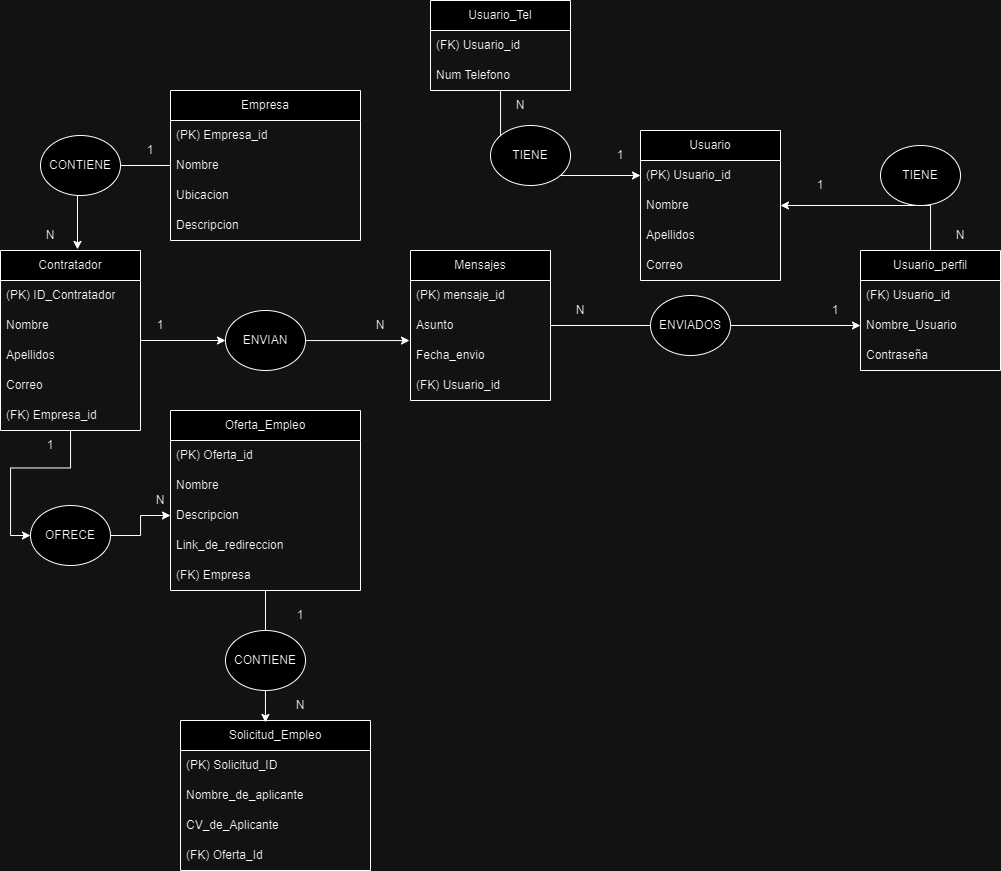

The diagram above was exported from draw.io. Its source (the exported page's mxGraphModel, read from the mxfile embedded in the PNG):
<mxGraphModel dx="2771" dy="2001" grid="1" gridSize="10" guides="1" tooltips="1" connect="1" arrows="1" fold="1" page="1" pageScale="1" pageWidth="850" pageHeight="1100" math="0" shadow="0" extFonts="Permanent Marker^https://fonts.googleapis.com/css?family=Permanent+Marker">
  <root>
    <mxCell id="0" />
    <mxCell id="1" parent="0" />
    <mxCell id="595fksMojgiikB73PxLF-105" style="edgeStyle=orthogonalEdgeStyle;rounded=0;orthogonalLoop=1;jettySize=auto;html=1;entryX=0.55;entryY=-0.006;entryDx=0;entryDy=0;entryPerimeter=0;" edge="1" parent="1" source="595fksMojgiikB73PxLF-11" target="595fksMojgiikB73PxLF-39">
      <mxGeometry relative="1" as="geometry">
        <mxPoint x="-300" y="-95" as="targetPoint" />
      </mxGeometry>
    </mxCell>
    <mxCell id="595fksMojgiikB73PxLF-11" value="Empresa" style="swimlane;fontStyle=0;childLayout=stackLayout;horizontal=1;startSize=30;horizontalStack=0;resizeParent=1;resizeParentMax=0;resizeLast=0;collapsible=1;marginBottom=0;whiteSpace=wrap;html=1;" vertex="1" parent="1">
      <mxGeometry x="-210" y="-170" width="190" height="150" as="geometry" />
    </mxCell>
    <mxCell id="595fksMojgiikB73PxLF-12" value="(PK) Empresa_id" style="text;strokeColor=none;fillColor=none;align=left;verticalAlign=middle;spacingLeft=4;spacingRight=4;overflow=hidden;points=[[0,0.5],[1,0.5]];portConstraint=eastwest;rotatable=0;whiteSpace=wrap;html=1;" vertex="1" parent="595fksMojgiikB73PxLF-11">
      <mxGeometry y="30" width="190" height="30" as="geometry" />
    </mxCell>
    <mxCell id="595fksMojgiikB73PxLF-13" value="Nombre" style="text;strokeColor=none;fillColor=none;align=left;verticalAlign=middle;spacingLeft=4;spacingRight=4;overflow=hidden;points=[[0,0.5],[1,0.5]];portConstraint=eastwest;rotatable=0;whiteSpace=wrap;html=1;" vertex="1" parent="595fksMojgiikB73PxLF-11">
      <mxGeometry y="60" width="190" height="30" as="geometry" />
    </mxCell>
    <mxCell id="595fksMojgiikB73PxLF-51" value="Ubicacion" style="text;strokeColor=none;fillColor=none;align=left;verticalAlign=middle;spacingLeft=4;spacingRight=4;overflow=hidden;points=[[0,0.5],[1,0.5]];portConstraint=eastwest;rotatable=0;whiteSpace=wrap;html=1;" vertex="1" parent="595fksMojgiikB73PxLF-11">
      <mxGeometry y="90" width="190" height="30" as="geometry" />
    </mxCell>
    <mxCell id="595fksMojgiikB73PxLF-52" value="Descripcion" style="text;strokeColor=none;fillColor=none;align=left;verticalAlign=middle;spacingLeft=4;spacingRight=4;overflow=hidden;points=[[0,0.5],[1,0.5]];portConstraint=eastwest;rotatable=0;whiteSpace=wrap;html=1;" vertex="1" parent="595fksMojgiikB73PxLF-11">
      <mxGeometry y="120" width="190" height="30" as="geometry" />
    </mxCell>
    <mxCell id="595fksMojgiikB73PxLF-19" value="Usuario" style="swimlane;fontStyle=0;childLayout=stackLayout;horizontal=1;startSize=30;horizontalStack=0;resizeParent=1;resizeParentMax=0;resizeLast=0;collapsible=1;marginBottom=0;whiteSpace=wrap;html=1;" vertex="1" parent="1">
      <mxGeometry x="260" y="-130" width="140" height="150" as="geometry" />
    </mxCell>
    <mxCell id="595fksMojgiikB73PxLF-20" value="(PK) Usuario_id" style="text;strokeColor=none;fillColor=none;align=left;verticalAlign=middle;spacingLeft=4;spacingRight=4;overflow=hidden;points=[[0,0.5],[1,0.5]];portConstraint=eastwest;rotatable=0;whiteSpace=wrap;html=1;" vertex="1" parent="595fksMojgiikB73PxLF-19">
      <mxGeometry y="30" width="140" height="30" as="geometry" />
    </mxCell>
    <mxCell id="595fksMojgiikB73PxLF-21" value="Nombre" style="text;strokeColor=none;fillColor=none;align=left;verticalAlign=middle;spacingLeft=4;spacingRight=4;overflow=hidden;points=[[0,0.5],[1,0.5]];portConstraint=eastwest;rotatable=0;whiteSpace=wrap;html=1;" vertex="1" parent="595fksMojgiikB73PxLF-19">
      <mxGeometry y="60" width="140" height="30" as="geometry" />
    </mxCell>
    <mxCell id="595fksMojgiikB73PxLF-64" value="Apellidos" style="text;strokeColor=none;fillColor=none;align=left;verticalAlign=middle;spacingLeft=4;spacingRight=4;overflow=hidden;points=[[0,0.5],[1,0.5]];portConstraint=eastwest;rotatable=0;whiteSpace=wrap;html=1;" vertex="1" parent="595fksMojgiikB73PxLF-19">
      <mxGeometry y="90" width="140" height="30" as="geometry" />
    </mxCell>
    <mxCell id="595fksMojgiikB73PxLF-22" value="Correo" style="text;strokeColor=none;fillColor=none;align=left;verticalAlign=middle;spacingLeft=4;spacingRight=4;overflow=hidden;points=[[0,0.5],[1,0.5]];portConstraint=eastwest;rotatable=0;whiteSpace=wrap;html=1;" vertex="1" parent="595fksMojgiikB73PxLF-19">
      <mxGeometry y="120" width="140" height="30" as="geometry" />
    </mxCell>
    <mxCell id="595fksMojgiikB73PxLF-23" value="Oferta_Empleo" style="swimlane;fontStyle=0;childLayout=stackLayout;horizontal=1;startSize=30;horizontalStack=0;resizeParent=1;resizeParentMax=0;resizeLast=0;collapsible=1;marginBottom=0;whiteSpace=wrap;html=1;" vertex="1" parent="1">
      <mxGeometry x="-210" y="150" width="190" height="180" as="geometry" />
    </mxCell>
    <mxCell id="595fksMojgiikB73PxLF-24" value="(PK) Oferta_id" style="text;strokeColor=none;fillColor=none;align=left;verticalAlign=middle;spacingLeft=4;spacingRight=4;overflow=hidden;points=[[0,0.5],[1,0.5]];portConstraint=eastwest;rotatable=0;whiteSpace=wrap;html=1;" vertex="1" parent="595fksMojgiikB73PxLF-23">
      <mxGeometry y="30" width="190" height="30" as="geometry" />
    </mxCell>
    <mxCell id="595fksMojgiikB73PxLF-25" value="Nombre" style="text;strokeColor=none;fillColor=none;align=left;verticalAlign=middle;spacingLeft=4;spacingRight=4;overflow=hidden;points=[[0,0.5],[1,0.5]];portConstraint=eastwest;rotatable=0;whiteSpace=wrap;html=1;" vertex="1" parent="595fksMojgiikB73PxLF-23">
      <mxGeometry y="60" width="190" height="30" as="geometry" />
    </mxCell>
    <mxCell id="595fksMojgiikB73PxLF-56" value="Descripcion" style="text;strokeColor=none;fillColor=none;align=left;verticalAlign=middle;spacingLeft=4;spacingRight=4;overflow=hidden;points=[[0,0.5],[1,0.5]];portConstraint=eastwest;rotatable=0;whiteSpace=wrap;html=1;" vertex="1" parent="595fksMojgiikB73PxLF-23">
      <mxGeometry y="90" width="190" height="30" as="geometry" />
    </mxCell>
    <mxCell id="595fksMojgiikB73PxLF-59" value="Link_de_redireccion" style="text;strokeColor=none;fillColor=none;align=left;verticalAlign=middle;spacingLeft=4;spacingRight=4;overflow=hidden;points=[[0,0.5],[1,0.5]];portConstraint=eastwest;rotatable=0;whiteSpace=wrap;html=1;" vertex="1" parent="595fksMojgiikB73PxLF-23">
      <mxGeometry y="120" width="190" height="30" as="geometry" />
    </mxCell>
    <mxCell id="595fksMojgiikB73PxLF-26" value="(FK) Empresa" style="text;strokeColor=none;fillColor=none;align=left;verticalAlign=middle;spacingLeft=4;spacingRight=4;overflow=hidden;points=[[0,0.5],[1,0.5]];portConstraint=eastwest;rotatable=0;whiteSpace=wrap;html=1;" vertex="1" parent="595fksMojgiikB73PxLF-23">
      <mxGeometry y="150" width="190" height="30" as="geometry" />
    </mxCell>
    <mxCell id="595fksMojgiikB73PxLF-27" value="Mensajes" style="swimlane;fontStyle=0;childLayout=stackLayout;horizontal=1;startSize=30;horizontalStack=0;resizeParent=1;resizeParentMax=0;resizeLast=0;collapsible=1;marginBottom=0;whiteSpace=wrap;html=1;" vertex="1" parent="1">
      <mxGeometry x="30" y="-10" width="140" height="150" as="geometry" />
    </mxCell>
    <mxCell id="595fksMojgiikB73PxLF-28" value="(PK) mensaje_id" style="text;strokeColor=none;fillColor=none;align=left;verticalAlign=middle;spacingLeft=4;spacingRight=4;overflow=hidden;points=[[0,0.5],[1,0.5]];portConstraint=eastwest;rotatable=0;whiteSpace=wrap;html=1;" vertex="1" parent="595fksMojgiikB73PxLF-27">
      <mxGeometry y="30" width="140" height="30" as="geometry" />
    </mxCell>
    <mxCell id="595fksMojgiikB73PxLF-29" value="Asunto" style="text;strokeColor=none;fillColor=none;align=left;verticalAlign=middle;spacingLeft=4;spacingRight=4;overflow=hidden;points=[[0,0.5],[1,0.5]];portConstraint=eastwest;rotatable=0;whiteSpace=wrap;html=1;" vertex="1" parent="595fksMojgiikB73PxLF-27">
      <mxGeometry y="60" width="140" height="30" as="geometry" />
    </mxCell>
    <mxCell id="595fksMojgiikB73PxLF-85" value="Fecha_envio" style="text;strokeColor=none;fillColor=none;align=left;verticalAlign=middle;spacingLeft=4;spacingRight=4;overflow=hidden;points=[[0,0.5],[1,0.5]];portConstraint=eastwest;rotatable=0;whiteSpace=wrap;html=1;" vertex="1" parent="595fksMojgiikB73PxLF-27">
      <mxGeometry y="90" width="140" height="30" as="geometry" />
    </mxCell>
    <mxCell id="595fksMojgiikB73PxLF-30" value="(FK) Usuario_id" style="text;strokeColor=none;fillColor=none;align=left;verticalAlign=middle;spacingLeft=4;spacingRight=4;overflow=hidden;points=[[0,0.5],[1,0.5]];portConstraint=eastwest;rotatable=0;whiteSpace=wrap;html=1;" vertex="1" parent="595fksMojgiikB73PxLF-27">
      <mxGeometry y="120" width="140" height="30" as="geometry" />
    </mxCell>
    <mxCell id="595fksMojgiikB73PxLF-31" value="Solicitud_Empleo" style="swimlane;fontStyle=0;childLayout=stackLayout;horizontal=1;startSize=30;horizontalStack=0;resizeParent=1;resizeParentMax=0;resizeLast=0;collapsible=1;marginBottom=0;whiteSpace=wrap;html=1;" vertex="1" parent="1">
      <mxGeometry x="-200" y="460" width="190" height="150" as="geometry" />
    </mxCell>
    <mxCell id="595fksMojgiikB73PxLF-77" value="(PK) Solicitud_ID" style="text;strokeColor=none;fillColor=none;align=left;verticalAlign=middle;spacingLeft=4;spacingRight=4;overflow=hidden;points=[[0,0.5],[1,0.5]];portConstraint=eastwest;rotatable=0;whiteSpace=wrap;html=1;" vertex="1" parent="595fksMojgiikB73PxLF-31">
      <mxGeometry y="30" width="190" height="30" as="geometry" />
    </mxCell>
    <mxCell id="595fksMojgiikB73PxLF-78" value="Nombre_de_aplicante" style="text;strokeColor=none;fillColor=none;align=left;verticalAlign=middle;spacingLeft=4;spacingRight=4;overflow=hidden;points=[[0,0.5],[1,0.5]];portConstraint=eastwest;rotatable=0;whiteSpace=wrap;html=1;" vertex="1" parent="595fksMojgiikB73PxLF-31">
      <mxGeometry y="60" width="190" height="30" as="geometry" />
    </mxCell>
    <mxCell id="595fksMojgiikB73PxLF-79" value="CV_de_Aplicante" style="text;strokeColor=none;fillColor=none;align=left;verticalAlign=middle;spacingLeft=4;spacingRight=4;overflow=hidden;points=[[0,0.5],[1,0.5]];portConstraint=eastwest;rotatable=0;whiteSpace=wrap;html=1;" vertex="1" parent="595fksMojgiikB73PxLF-31">
      <mxGeometry y="90" width="190" height="30" as="geometry" />
    </mxCell>
    <mxCell id="595fksMojgiikB73PxLF-32" value="(FK) Oferta_Id" style="text;strokeColor=none;fillColor=none;align=left;verticalAlign=middle;spacingLeft=4;spacingRight=4;overflow=hidden;points=[[0,0.5],[1,0.5]];portConstraint=eastwest;rotatable=0;whiteSpace=wrap;html=1;" vertex="1" parent="595fksMojgiikB73PxLF-31">
      <mxGeometry y="120" width="190" height="30" as="geometry" />
    </mxCell>
    <mxCell id="595fksMojgiikB73PxLF-107" style="edgeStyle=orthogonalEdgeStyle;rounded=0;orthogonalLoop=1;jettySize=auto;html=1;entryX=0;entryY=0.5;entryDx=0;entryDy=0;" edge="1" parent="1" source="595fksMojgiikB73PxLF-109" target="595fksMojgiikB73PxLF-56">
      <mxGeometry relative="1" as="geometry" />
    </mxCell>
    <mxCell id="595fksMojgiikB73PxLF-39" value="Contratador" style="swimlane;fontStyle=0;childLayout=stackLayout;horizontal=1;startSize=30;horizontalStack=0;resizeParent=1;resizeParentMax=0;resizeLast=0;collapsible=1;marginBottom=0;whiteSpace=wrap;html=1;" vertex="1" parent="1">
      <mxGeometry x="-380" y="-10" width="140" height="180" as="geometry" />
    </mxCell>
    <mxCell id="595fksMojgiikB73PxLF-40" value="(PK) ID_Contratador" style="text;strokeColor=none;fillColor=none;align=left;verticalAlign=middle;spacingLeft=4;spacingRight=4;overflow=hidden;points=[[0,0.5],[1,0.5]];portConstraint=eastwest;rotatable=0;whiteSpace=wrap;html=1;" vertex="1" parent="595fksMojgiikB73PxLF-39">
      <mxGeometry y="30" width="140" height="30" as="geometry" />
    </mxCell>
    <mxCell id="595fksMojgiikB73PxLF-41" value="Nombre" style="text;strokeColor=none;fillColor=none;align=left;verticalAlign=middle;spacingLeft=4;spacingRight=4;overflow=hidden;points=[[0,0.5],[1,0.5]];portConstraint=eastwest;rotatable=0;whiteSpace=wrap;html=1;" vertex="1" parent="595fksMojgiikB73PxLF-39">
      <mxGeometry y="60" width="140" height="30" as="geometry" />
    </mxCell>
    <mxCell id="595fksMojgiikB73PxLF-42" value="Apellidos" style="text;strokeColor=none;fillColor=none;align=left;verticalAlign=middle;spacingLeft=4;spacingRight=4;overflow=hidden;points=[[0,0.5],[1,0.5]];portConstraint=eastwest;rotatable=0;whiteSpace=wrap;html=1;" vertex="1" parent="595fksMojgiikB73PxLF-39">
      <mxGeometry y="90" width="140" height="30" as="geometry" />
    </mxCell>
    <mxCell id="Q1-qUpGK_Dkjbnh6PkDD-49" value="Correo" style="text;strokeColor=none;fillColor=none;align=left;verticalAlign=middle;spacingLeft=4;spacingRight=4;overflow=hidden;points=[[0,0.5],[1,0.5]];portConstraint=eastwest;rotatable=0;whiteSpace=wrap;html=1;" vertex="1" parent="595fksMojgiikB73PxLF-39">
      <mxGeometry y="120" width="140" height="30" as="geometry" />
    </mxCell>
    <mxCell id="595fksMojgiikB73PxLF-86" value="(FK) Empresa_id" style="text;strokeColor=none;fillColor=none;align=left;verticalAlign=middle;spacingLeft=4;spacingRight=4;overflow=hidden;points=[[0,0.5],[1,0.5]];portConstraint=eastwest;rotatable=0;whiteSpace=wrap;html=1;" vertex="1" parent="595fksMojgiikB73PxLF-39">
      <mxGeometry y="150" width="140" height="30" as="geometry" />
    </mxCell>
    <mxCell id="595fksMojgiikB73PxLF-131" style="edgeStyle=orthogonalEdgeStyle;rounded=0;orthogonalLoop=1;jettySize=auto;html=1;entryX=1;entryY=0.5;entryDx=0;entryDy=0;" edge="1" parent="1" source="595fksMojgiikB73PxLF-65" target="595fksMojgiikB73PxLF-21">
      <mxGeometry relative="1" as="geometry">
        <mxPoint x="550" y="-60" as="targetPoint" />
      </mxGeometry>
    </mxCell>
    <mxCell id="595fksMojgiikB73PxLF-65" value="Usuario_perfil" style="swimlane;fontStyle=0;childLayout=stackLayout;horizontal=1;startSize=30;horizontalStack=0;resizeParent=1;resizeParentMax=0;resizeLast=0;collapsible=1;marginBottom=0;whiteSpace=wrap;html=1;" vertex="1" parent="1">
      <mxGeometry x="480" y="-10" width="140" height="120" as="geometry" />
    </mxCell>
    <mxCell id="595fksMojgiikB73PxLF-66" value="(FK) Usuario_id" style="text;strokeColor=none;fillColor=none;align=left;verticalAlign=middle;spacingLeft=4;spacingRight=4;overflow=hidden;points=[[0,0.5],[1,0.5]];portConstraint=eastwest;rotatable=0;whiteSpace=wrap;html=1;" vertex="1" parent="595fksMojgiikB73PxLF-65">
      <mxGeometry y="30" width="140" height="30" as="geometry" />
    </mxCell>
    <mxCell id="595fksMojgiikB73PxLF-67" value="Nombre_Usuario" style="text;strokeColor=none;fillColor=none;align=left;verticalAlign=middle;spacingLeft=4;spacingRight=4;overflow=hidden;points=[[0,0.5],[1,0.5]];portConstraint=eastwest;rotatable=0;whiteSpace=wrap;html=1;" vertex="1" parent="595fksMojgiikB73PxLF-65">
      <mxGeometry y="60" width="140" height="30" as="geometry" />
    </mxCell>
    <mxCell id="595fksMojgiikB73PxLF-68" value="Contraseña" style="text;strokeColor=none;fillColor=none;align=left;verticalAlign=middle;spacingLeft=4;spacingRight=4;overflow=hidden;points=[[0,0.5],[1,0.5]];portConstraint=eastwest;rotatable=0;whiteSpace=wrap;html=1;" vertex="1" parent="595fksMojgiikB73PxLF-65">
      <mxGeometry y="90" width="140" height="30" as="geometry" />
    </mxCell>
    <mxCell id="595fksMojgiikB73PxLF-75" value="" style="edgeStyle=orthogonalEdgeStyle;rounded=0;orthogonalLoop=1;jettySize=auto;html=1;" edge="1" parent="1" source="595fksMojgiikB73PxLF-70" target="595fksMojgiikB73PxLF-20">
      <mxGeometry relative="1" as="geometry" />
    </mxCell>
    <mxCell id="595fksMojgiikB73PxLF-70" value="Usuario_Tel" style="swimlane;fontStyle=0;childLayout=stackLayout;horizontal=1;startSize=30;horizontalStack=0;resizeParent=1;resizeParentMax=0;resizeLast=0;collapsible=1;marginBottom=0;whiteSpace=wrap;html=1;" vertex="1" parent="1">
      <mxGeometry x="50" y="-260" width="140" height="90" as="geometry" />
    </mxCell>
    <mxCell id="595fksMojgiikB73PxLF-71" value="(FK) Usuario_id" style="text;strokeColor=none;fillColor=none;align=left;verticalAlign=middle;spacingLeft=4;spacingRight=4;overflow=hidden;points=[[0,0.5],[1,0.5]];portConstraint=eastwest;rotatable=0;whiteSpace=wrap;html=1;" vertex="1" parent="595fksMojgiikB73PxLF-70">
      <mxGeometry y="30" width="140" height="30" as="geometry" />
    </mxCell>
    <mxCell id="595fksMojgiikB73PxLF-72" value="Num Telefono" style="text;strokeColor=none;fillColor=none;align=left;verticalAlign=middle;spacingLeft=4;spacingRight=4;overflow=hidden;points=[[0,0.5],[1,0.5]];portConstraint=eastwest;rotatable=0;whiteSpace=wrap;html=1;" vertex="1" parent="595fksMojgiikB73PxLF-70">
      <mxGeometry y="60" width="140" height="30" as="geometry" />
    </mxCell>
    <mxCell id="595fksMojgiikB73PxLF-88" style="edgeStyle=orthogonalEdgeStyle;rounded=0;orthogonalLoop=1;jettySize=auto;html=1;entryX=0.447;entryY=0.013;entryDx=0;entryDy=0;entryPerimeter=0;" edge="1" parent="1" source="595fksMojgiikB73PxLF-23" target="595fksMojgiikB73PxLF-31">
      <mxGeometry relative="1" as="geometry" />
    </mxCell>
    <mxCell id="595fksMojgiikB73PxLF-91" style="edgeStyle=orthogonalEdgeStyle;rounded=0;orthogonalLoop=1;jettySize=auto;html=1;entryX=0;entryY=0.5;entryDx=0;entryDy=0;" edge="1" parent="1" source="595fksMojgiikB73PxLF-27" target="595fksMojgiikB73PxLF-67">
      <mxGeometry relative="1" as="geometry" />
    </mxCell>
    <mxCell id="595fksMojgiikB73PxLF-97" value="CONTIENE" style="ellipse;whiteSpace=wrap;html=1;" vertex="1" parent="1">
      <mxGeometry x="-155" y="370" width="80" height="60" as="geometry" />
    </mxCell>
    <mxCell id="595fksMojgiikB73PxLF-106" value="CONTIENE" style="ellipse;whiteSpace=wrap;html=1;" vertex="1" parent="1">
      <mxGeometry x="-340" y="-125" width="80" height="60" as="geometry" />
    </mxCell>
    <mxCell id="595fksMojgiikB73PxLF-114" value="ENVIADOS" style="ellipse;whiteSpace=wrap;html=1;" vertex="1" parent="1">
      <mxGeometry x="270" y="35" width="80" height="60" as="geometry" />
    </mxCell>
    <mxCell id="595fksMojgiikB73PxLF-119" style="edgeStyle=orthogonalEdgeStyle;rounded=0;orthogonalLoop=1;jettySize=auto;html=1;" edge="1" parent="1" source="595fksMojgiikB73PxLF-120">
      <mxGeometry relative="1" as="geometry">
        <mxPoint x="30" y="80" as="targetPoint" />
        <Array as="points">
          <mxPoint x="29" y="80" />
        </Array>
      </mxGeometry>
    </mxCell>
    <mxCell id="Q1-qUpGK_Dkjbnh6PkDD-54" value="" style="edgeStyle=orthogonalEdgeStyle;rounded=0;orthogonalLoop=1;jettySize=auto;html=1;entryX=0;entryY=0.5;entryDx=0;entryDy=0;" edge="1" parent="1" source="595fksMojgiikB73PxLF-39" target="595fksMojgiikB73PxLF-109">
      <mxGeometry relative="1" as="geometry">
        <mxPoint x="-310" y="170" as="sourcePoint" />
        <mxPoint x="-210" y="275" as="targetPoint" />
      </mxGeometry>
    </mxCell>
    <mxCell id="595fksMojgiikB73PxLF-109" value="OFRECE" style="ellipse;whiteSpace=wrap;html=1;" vertex="1" parent="1">
      <mxGeometry x="-350" y="245" width="80" height="60" as="geometry" />
    </mxCell>
    <mxCell id="595fksMojgiikB73PxLF-121" value="1" style="text;html=1;align=center;verticalAlign=middle;whiteSpace=wrap;rounded=0;" vertex="1" parent="1">
      <mxGeometry x="210" y="-120" width="60" height="30" as="geometry" />
    </mxCell>
    <mxCell id="595fksMojgiikB73PxLF-122" value="N" style="text;html=1;align=center;verticalAlign=middle;whiteSpace=wrap;rounded=0;" vertex="1" parent="1">
      <mxGeometry x="110" y="-170" width="60" height="30" as="geometry" />
    </mxCell>
    <mxCell id="595fksMojgiikB73PxLF-123" value="N" style="text;html=1;align=center;verticalAlign=middle;whiteSpace=wrap;rounded=0;" vertex="1" parent="1">
      <mxGeometry x="-30" y="50" width="60" height="30" as="geometry" />
    </mxCell>
    <mxCell id="595fksMojgiikB73PxLF-124" value="1" style="text;html=1;align=center;verticalAlign=middle;whiteSpace=wrap;rounded=0;" vertex="1" parent="1">
      <mxGeometry x="-250" y="50" width="60" height="30" as="geometry" />
    </mxCell>
    <mxCell id="595fksMojgiikB73PxLF-125" value="N" style="text;html=1;align=center;verticalAlign=middle;whiteSpace=wrap;rounded=0;" vertex="1" parent="1">
      <mxGeometry x="-360" y="-40" width="60" height="30" as="geometry" />
    </mxCell>
    <mxCell id="595fksMojgiikB73PxLF-126" value="1" style="text;html=1;align=center;verticalAlign=middle;whiteSpace=wrap;rounded=0;" vertex="1" parent="1">
      <mxGeometry x="-260" y="-125" width="60" height="30" as="geometry" />
    </mxCell>
    <mxCell id="595fksMojgiikB73PxLF-127" value="N" style="text;html=1;align=center;verticalAlign=middle;whiteSpace=wrap;rounded=0;" vertex="1" parent="1">
      <mxGeometry x="-250" y="225" width="60" height="30" as="geometry" />
    </mxCell>
    <mxCell id="595fksMojgiikB73PxLF-128" value="1" style="text;html=1;align=center;verticalAlign=middle;whiteSpace=wrap;rounded=0;" vertex="1" parent="1">
      <mxGeometry x="-360" y="170" width="60" height="30" as="geometry" />
    </mxCell>
    <mxCell id="595fksMojgiikB73PxLF-129" value="N" style="text;html=1;align=center;verticalAlign=middle;whiteSpace=wrap;rounded=0;" vertex="1" parent="1">
      <mxGeometry x="170" y="35" width="60" height="30" as="geometry" />
    </mxCell>
    <mxCell id="595fksMojgiikB73PxLF-130" value="1" style="text;html=1;align=center;verticalAlign=middle;whiteSpace=wrap;rounded=0;" vertex="1" parent="1">
      <mxGeometry x="425" y="35" width="60" height="30" as="geometry" />
    </mxCell>
    <mxCell id="595fksMojgiikB73PxLF-132" value="N" style="text;html=1;align=center;verticalAlign=middle;whiteSpace=wrap;rounded=0;" vertex="1" parent="1">
      <mxGeometry x="550" y="-40" width="60" height="30" as="geometry" />
    </mxCell>
    <mxCell id="595fksMojgiikB73PxLF-133" value="1" style="text;html=1;align=center;verticalAlign=middle;whiteSpace=wrap;rounded=0;" vertex="1" parent="1">
      <mxGeometry x="410" y="-90" width="60" height="30" as="geometry" />
    </mxCell>
    <mxCell id="595fksMojgiikB73PxLF-135" value="N" style="text;html=1;align=center;verticalAlign=middle;whiteSpace=wrap;rounded=0;" vertex="1" parent="1">
      <mxGeometry x="-110" y="430" width="60" height="30" as="geometry" />
    </mxCell>
    <mxCell id="595fksMojgiikB73PxLF-136" value="1" style="text;html=1;align=center;verticalAlign=middle;whiteSpace=wrap;rounded=0;" vertex="1" parent="1">
      <mxGeometry x="-110" y="340" width="60" height="30" as="geometry" />
    </mxCell>
    <mxCell id="595fksMojgiikB73PxLF-137" value="TIENE" style="ellipse;whiteSpace=wrap;html=1;" vertex="1" parent="1">
      <mxGeometry x="500" y="-115" width="80" height="60" as="geometry" />
    </mxCell>
    <mxCell id="595fksMojgiikB73PxLF-120" value="ENVIAN" style="ellipse;whiteSpace=wrap;html=1;" vertex="1" parent="1">
      <mxGeometry x="-155" y="50" width="80" height="60" as="geometry" />
    </mxCell>
    <mxCell id="595fksMojgiikB73PxLF-138" value="TIENE" style="ellipse;whiteSpace=wrap;html=1;" vertex="1" parent="1">
      <mxGeometry x="110" y="-135" width="80" height="60" as="geometry" />
    </mxCell>
    <mxCell id="Q1-qUpGK_Dkjbnh6PkDD-55" value="" style="edgeStyle=orthogonalEdgeStyle;rounded=0;orthogonalLoop=1;jettySize=auto;html=1;" edge="1" parent="1" source="595fksMojgiikB73PxLF-39" target="595fksMojgiikB73PxLF-120">
      <mxGeometry relative="1" as="geometry">
        <mxPoint x="30" y="80" as="targetPoint" />
        <Array as="points" />
        <mxPoint x="-240" y="80" as="sourcePoint" />
      </mxGeometry>
    </mxCell>
  </root>
</mxGraphModel>